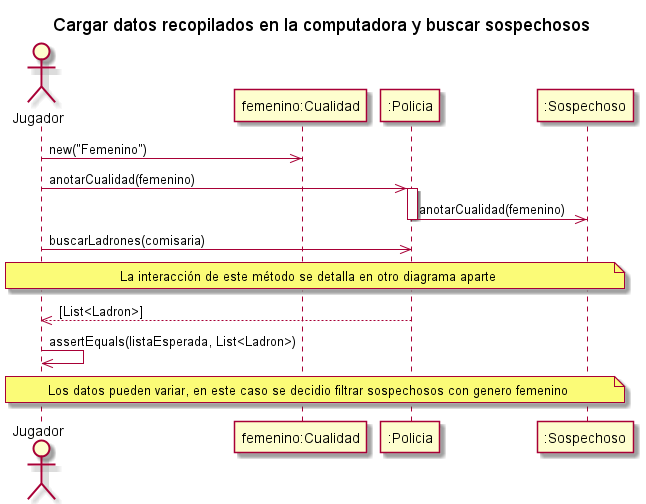

The diagram above was rendered by PlantUML. Its source (embedded in the PNG):
@startuml
title Cargar datos recopilados en la computadora y buscar sospechosos

actor "Jugador" as AlgoThief
participant "femenino:Cualidad" as Cualidad
participant ":Policia" as Policia
participant ":Sospechoso" as Sospechoso

AlgoThief ->> Cualidad : new("Femenino")

AlgoThief ->> Policia : anotarCualidad(femenino)
activate Policia
Policia ->> Sospechoso : anotarCualidad(femenino)
deactivate Policia

AlgoThief ->> Policia : buscarLadrones(comisaria)
note across : La interacción de este método se detalla en otro diagrama aparte
return[List<Ladron>]
AlgoThief ->> AlgoThief : assertEquals(listaEsperada, List<Ladron>)

note across: Los datos pueden variar, en este caso se decidio filtrar sospechosos con genero femenino


@enduml